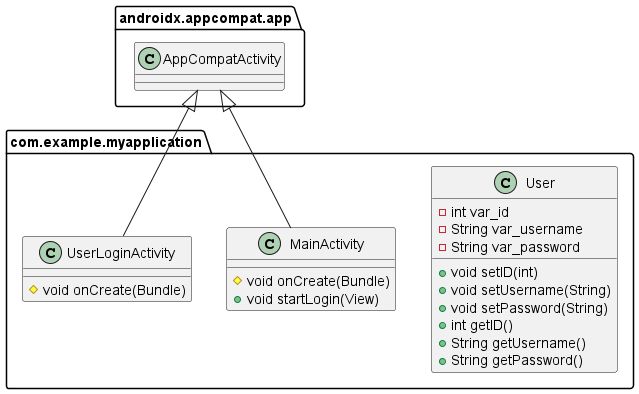

The diagram above was rendered by PlantUML. Its source (embedded in the PNG):
@startuml
class com.example.myapplication.User {
- int var_id
- String var_username
- String var_password
+ void setID(int)
+ void setUsername(String)
+ void setPassword(String)
+ int getID()
+ String getUsername()
+ String getPassword()
}
class com.example.myapplication.MainActivity {
# void onCreate(Bundle)
+ void startLogin(View)
}
class com.example.myapplication.UserLoginActivity {
# void onCreate(Bundle)
}


androidx.appcompat.app.AppCompatActivity <|-- com.example.myapplication.MainActivity
androidx.appcompat.app.AppCompatActivity <|-- com.example.myapplication.UserLoginActivity
@enduml